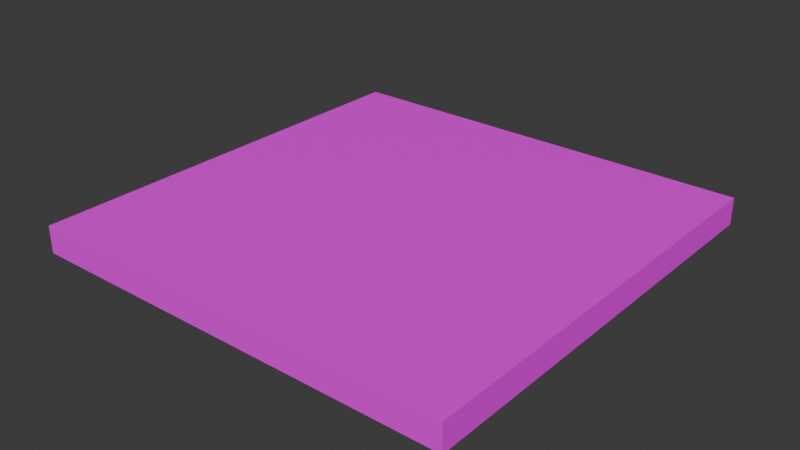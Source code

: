 # Source: Tile.blend  (saved by Blender 4.5.88; exported with 4.5.12 LTS)
import bpy
from mathutils import Matrix  # noqa: F401  (used for matrix-valued properties, if any)

bpy.ops.wm.read_factory_settings(use_empty=True)
scene = bpy.context.scene
scene.name = 'Scene'

# ---- collections
col_collection = bpy.data.collections.new('Collection'); scene.collection.children.link(col_collection)

# ---- images (referenced by path relative to the original .blend; pixels are not part of the script)
import os
ASSET_DIR = os.environ.get("B2B_ASSET_DIR", "")  # directory of the original .blend (textures are referenced by path, not embedded)
HERE = os.path.dirname(os.path.abspath(__file__))  # packed textures are extracted next to this script under _unpacked/

def load_image(name, relpath, width, height, colorspace="sRGB"):
    """Load a texture the original file referenced (path relative to the .blend, or extracted next to this script)."""
    p = next((c for c in (os.path.join(HERE, relpath), os.path.join(ASSET_DIR, relpath)) if relpath and os.path.exists(c)), "")
    if p:
        img = bpy.data.images.load(p, check_existing=True)
        img.name = name
    else:  # same state as the original file: an image datablock whose file is absent (Cycles renders it pink)
        img = bpy.data.images.new(name, width, height)
        img.source = "FILE"
        img.filepath = "//" + (relpath or name)
    img.colorspace_settings.name = colorspace
    return img
img_tile_png = load_image('Tile.png', 'Tile.png', 1024, 1024, 'sRGB')
img_wood094_1k_jpg_color_jpg = load_image('Wood094_1K-JPG_Color.jpg', 'Wood094_1K-JPG_Color.jpg', 1024, 1024, 'sRGB')

# ---- materials (node trees are filled in below, after node groups)
mat_top = bpy.data.materials.new('Top')
mat_wood = bpy.data.materials.new('Wood')
mat_wood.alpha_threshold = 0.0
mat_wood.roughness = 0.5
mat_wood.line_color = (0.0, 0.0, 0.0, 1.0)

# ---- material node trees
mat_top.use_nodes = True; mat_top.node_tree.nodes.clear()
_N = mat_top.node_tree.nodes; _L = mat_top.node_tree.links
n0 = _N.new('ShaderNodeBsdfPrincipled'); n0.name = 'Principled BSDF'; n0.location = (-200, 100)
n1 = _N.new('ShaderNodeOutputMaterial'); n1.name = 'Material Output'; n1.location = (200, 100)
n2 = _N.new('ShaderNodeTexImage'); n2.name = 'Image Texture'; n2.location = (-490, 80)
n2.image = img_tile_png
_L.new(n0.outputs[0], n1.inputs[0])
_L.new(n2.outputs[0], n0.inputs[0])
n1.is_active_output = True
mat_wood.use_nodes = True; mat_wood.node_tree.nodes.clear()
_N = mat_wood.node_tree.nodes; _L = mat_wood.node_tree.links
n0 = _N.new('ShaderNodeOutputMaterial'); n0.name = 'Material Output'; n0.location = (200, 100)
n1 = _N.new('ShaderNodeBsdfPrincipled'); n1.name = 'Principled BSDF'; n1.location = (-200, 100)
n1.inputs[3].default_value = 1.45
n2 = _N.new('ShaderNodeTexImage'); n2.name = 'Image Texture'; n2.location = (-490, 80)
n2.image = img_wood094_1k_jpg_color_jpg
_L.new(n1.outputs[0], n0.inputs[0])
_L.new(n2.outputs[0], n1.inputs[0])
n0.is_active_output = True

# ---- world
world_world = bpy.data.worlds.new('World'); scene.world = world_world
world_world.use_nodes = True; world_world.node_tree.nodes.clear()
_N = world_world.node_tree.nodes; _L = world_world.node_tree.links
n0 = _N.new('ShaderNodeOutputWorld'); n0.name = 'World Output'; n0.location = (200, 100)
n1 = _N.new('ShaderNodeBackground'); n1.name = 'Background'; n1.location = (-200, 100)
n1.inputs[0].default_value = (0.05088, 0.05088, 0.05088, 1.0)
_L.new(n1.outputs[0], n0.inputs[0])
n0.is_active_output = True
world_world.color = (0.05088, 0.05088, 0.05088)
world_world.sun_shadow_jitter_overblur = 0.0

# ---- meshes
me_cube = bpy.data.meshes.new('Cube')
me_cube.from_pydata([(0.5, 0.5, 0.0), (0.5, 0.5, -0.0625), (0.5, -0.5, 0.0), (0.5, -0.5, -0.0625), (-0.5, 0.5, 0.0), (-0.5, 0.5, -0.0625), (-0.5, -0.5, 0.0), (-0.5, -0.5, -0.0625)], [], [(0, 4, 6, 2), (3, 2, 6, 7), (7, 6, 4, 5), (5, 1, 3, 7), (1, 0, 2, 3), (5, 4, 0, 1)])
me_cube.polygons.foreach_set('material_index', [0, 1, 1, 1, 1, 1])
_uv = me_cube.uv_layers.new(name='UVMap')
_uv.uv.foreach_set('vector', [1.0, 1.0, 0.0, 1.0, 0.0, 0.0, 1.0, 0.0, 0.9518, 0.04588, 0.9999, 9.994e-05, 0.9999, 0.9999, 0.9541, 0.9518, 0.9541, 0.9518, 0.9999, 0.9999, 0.0001, 0.9999, 0.0482, 0.9541, 0.0482, 0.9541, 0.04588, 0.0482, 0.9518, 0.04588, 0.9541, 0.9518, 0.04588, 0.0482, 9.997e-05, 0.0001, 0.9999, 9.994e-05, 0.9518, 0.04588, 0.0482, 0.9541, 0.0001, 0.9999, 9.997e-05, 0.0001, 0.04588, 0.0482])
me_cube.materials.append(mat_top)
me_cube.materials.append(mat_wood)
me_cube.use_mirror_vertex_groups = False
me_cube.update()

# ---- objects
ob_tile = bpy.data.objects.new('Tile', me_cube)

# ---- transforms, parenting, visibility, modifiers, constraints
ob_tile.location = (0.0, 0.0, 0.0)
ob_tile.lock_rotations_4d = False
ob_tile.empty_display_type = 'ARROWS'
ob_tile.lineart.crease_threshold = 0.0

# ---- collection membership
col_collection.objects.link(ob_tile)

# ---- scene / render settings (as saved in the file)
scene.frame_start = 1; scene.frame_end = 250; scene.frame_set(1)
scene.render.engine = 'BLENDER_EEVEE_NEXT'
bpy.context.view_layer.update()

# ---- added for rendering (the .blend has no active camera and no usable light): camera, sun
cam_auto = bpy.data.cameras.new('AutoCamera')
cam_auto.lens = 50.0
cam_auto.sensor_width = 36.0
cam_auto.clip_end = 1000.0
ob_auto_camera = bpy.data.objects.new('AutoCamera', cam_auto)
scene.collection.objects.link(ob_auto_camera)
ob_auto_camera.location = (1.30974, -1.57169, 1.01654)
ob_auto_camera.rotation_euler = (1.09748, -7.21219e-08, 0.694738)
scene.camera = ob_auto_camera
light_auto_sun = bpy.data.lights.new('AutoSun', 'SUN')
light_auto_sun.energy = 3.0
light_auto_sun.angle = 0.0523599
ob_auto_sun = bpy.data.objects.new('AutoSun', light_auto_sun)
scene.collection.objects.link(ob_auto_sun)
ob_auto_sun.rotation_euler = (0.872665, 0.174533, 0.523599)
bpy.context.view_layer.update()
